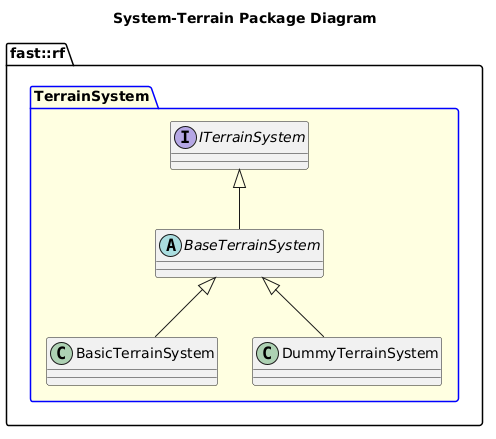

The diagram above was rendered by PlantUML. Its source (embedded in the PNG):
@startuml
title System-Terrain Package Diagram

namespace fast::rf {
  package TerrainSystem #LightYellow;line:blue {
    interface ITerrainSystem {
    }
    abstract BaseTerrainSystem {
    }
    ITerrainSystem <|-- BaseTerrainSystem
    class BasicTerrainSystem {

    }
    BaseTerrainSystem <|-- BasicTerrainSystem
    class DummyTerrainSystem  {
    }
    BaseTerrainSystem <|-- DummyTerrainSystem
  }
}
@enduml